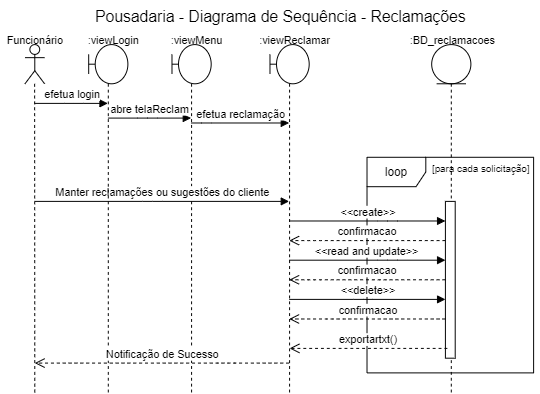

The diagram above was exported from draw.io. Its source (the exported page's mxGraphModel, read from the mxfile embedded in the PNG):
<mxGraphModel dx="1185" dy="588" grid="1" gridSize="10" guides="1" tooltips="1" connect="1" arrows="1" fold="1" page="1" pageScale="1" pageWidth="827" pageHeight="1169" math="0" shadow="0">
  <root>
    <mxCell id="0" />
    <mxCell id="1" parent="0" />
    <mxCell id="DRb9fX6h1mAqjZRfIbY2-1" value="&lt;font style=&quot;font-size: 16px&quot;&gt;Pousadaria - Diagrama de Sequência - Reclamações&lt;/font&gt;" style="text;whiteSpace=wrap;html=1;" parent="1" vertex="1">
      <mxGeometry x="525" y="160" width="385" height="30" as="geometry" />
    </mxCell>
    <mxCell id="DRb9fX6h1mAqjZRfIbY2-2" value="" style="endArrow=none;dashed=1;html=1;" parent="1" edge="1">
      <mxGeometry width="50" height="50" relative="1" as="geometry">
        <mxPoint x="465" y="560" as="sourcePoint" />
        <mxPoint x="464.8299999999999" y="245" as="targetPoint" />
      </mxGeometry>
    </mxCell>
    <mxCell id="DRb9fX6h1mAqjZRfIbY2-3" value="" style="shape=umlLifeline;participant=umlBoundary;perimeter=lifelinePerimeter;whiteSpace=wrap;html=1;container=1;collapsible=0;recursiveResize=0;verticalAlign=top;spacingTop=36;outlineConnect=0;" parent="1" vertex="1">
      <mxGeometry x="605" y="205" width="40" height="355" as="geometry" />
    </mxCell>
    <mxCell id="DRb9fX6h1mAqjZRfIbY2-4" value="&lt;font style=&quot;font-size: 11px&quot;&gt;:viewMenu&lt;/font&gt;" style="text;html=1;align=center;verticalAlign=middle;resizable=0;points=[];autosize=1;" parent="1" vertex="1">
      <mxGeometry x="595" y="190" width="70" height="20" as="geometry" />
    </mxCell>
    <mxCell id="DRb9fX6h1mAqjZRfIbY2-5" value="" style="shape=umlActor;verticalLabelPosition=bottom;verticalAlign=top;html=1;" parent="1" vertex="1">
      <mxGeometry x="455" y="205" width="20" height="40" as="geometry" />
    </mxCell>
    <mxCell id="DRb9fX6h1mAqjZRfIbY2-6" value="&lt;font style=&quot;font-size: 11px&quot;&gt;Funcionário&lt;/font&gt;" style="text;html=1;align=center;verticalAlign=middle;resizable=0;points=[];autosize=1;" parent="1" vertex="1">
      <mxGeometry x="430" y="190" width="70" height="20" as="geometry" />
    </mxCell>
    <mxCell id="DRb9fX6h1mAqjZRfIbY2-7" value="" style="shape=umlLifeline;participant=umlEntity;perimeter=lifelinePerimeter;whiteSpace=wrap;html=1;container=1;collapsible=0;recursiveResize=0;verticalAlign=top;spacingTop=36;outlineConnect=0;" parent="1" vertex="1">
      <mxGeometry x="870" y="205" width="40" height="355" as="geometry" />
    </mxCell>
    <mxCell id="DRb9fX6h1mAqjZRfIbY2-8" value="&lt;font style=&quot;font-size: 11px&quot;&gt;:viewReclamar&lt;/font&gt;" style="text;html=1;align=center;verticalAlign=middle;resizable=0;points=[];autosize=1;" parent="1" vertex="1">
      <mxGeometry x="685" y="190" width="90" height="20" as="geometry" />
    </mxCell>
    <mxCell id="DRb9fX6h1mAqjZRfIbY2-9" value="&lt;font style=&quot;font-size: 11px&quot;&gt;:BD_reclamacoes&lt;/font&gt;" style="text;html=1;align=center;verticalAlign=middle;resizable=0;points=[];autosize=1;" parent="1" vertex="1">
      <mxGeometry x="841" y="190" width="100" height="20" as="geometry" />
    </mxCell>
    <mxCell id="DRb9fX6h1mAqjZRfIbY2-10" value="efetua reclamação" style="html=1;verticalAlign=bottom;endArrow=block;" parent="1" source="DRb9fX6h1mAqjZRfIbY2-3" target="DRb9fX6h1mAqjZRfIbY2-11" edge="1">
      <mxGeometry x="0.0042" width="80" relative="1" as="geometry">
        <mxPoint x="585" y="285" as="sourcePoint" />
        <mxPoint x="545" y="315" as="targetPoint" />
        <Array as="points">
          <mxPoint x="645" y="285" />
        </Array>
        <mxPoint as="offset" />
      </mxGeometry>
    </mxCell>
    <mxCell id="DRb9fX6h1mAqjZRfIbY2-11" value="" style="shape=umlLifeline;participant=umlBoundary;perimeter=lifelinePerimeter;whiteSpace=wrap;html=1;container=1;collapsible=0;recursiveResize=0;verticalAlign=top;spacingTop=36;outlineConnect=0;" parent="1" vertex="1">
      <mxGeometry x="705" y="205" width="40" height="355" as="geometry" />
    </mxCell>
    <mxCell id="DRb9fX6h1mAqjZRfIbY2-12" value="&lt;font style=&quot;font-size: 12px&quot;&gt;loop&lt;/font&gt;" style="shape=umlFrame;whiteSpace=wrap;html=1;" parent="1" vertex="1">
      <mxGeometry x="804" y="320" width="170" height="220" as="geometry" />
    </mxCell>
    <mxCell id="DRb9fX6h1mAqjZRfIbY2-13" value="&lt;font style=&quot;font-size: 10px&quot;&gt;[para cada solicitação]&lt;/font&gt;" style="text;html=1;align=center;verticalAlign=middle;resizable=0;points=[];autosize=1;" parent="1" vertex="1">
      <mxGeometry x="860" y="320" width="120" height="20" as="geometry" />
    </mxCell>
    <mxCell id="DRb9fX6h1mAqjZRfIbY2-14" value="" style="html=1;points=[];perimeter=orthogonalPerimeter;" parent="1" vertex="1">
      <mxGeometry x="884" y="365" width="10" height="160" as="geometry" />
    </mxCell>
    <mxCell id="DRb9fX6h1mAqjZRfIbY2-15" value="efetua login" style="html=1;verticalAlign=bottom;endArrow=block;" parent="1" target="DRb9fX6h1mAqjZRfIbY2-17" edge="1">
      <mxGeometry width="80" relative="1" as="geometry">
        <mxPoint x="465.0000000000002" y="265" as="sourcePoint" />
        <mxPoint x="605" y="265" as="targetPoint" />
        <Array as="points">
          <mxPoint x="505" y="265" />
        </Array>
      </mxGeometry>
    </mxCell>
    <mxCell id="DRb9fX6h1mAqjZRfIbY2-16" value="Manter reclamações ou sugestões do cliente" style="html=1;verticalAlign=bottom;endArrow=block;" parent="1" target="DRb9fX6h1mAqjZRfIbY2-11" edge="1">
      <mxGeometry width="80" relative="1" as="geometry">
        <mxPoint x="465.0000000000002" y="365" as="sourcePoint" />
        <mxPoint x="714.5000000000005" y="595" as="targetPoint" />
        <Array as="points">
          <mxPoint x="585" y="365" />
        </Array>
      </mxGeometry>
    </mxCell>
    <mxCell id="DRb9fX6h1mAqjZRfIbY2-17" value="" style="shape=umlLifeline;participant=umlBoundary;perimeter=lifelinePerimeter;whiteSpace=wrap;html=1;container=1;collapsible=0;recursiveResize=0;verticalAlign=top;spacingTop=36;outlineConnect=0;" parent="1" vertex="1">
      <mxGeometry x="520" y="205" width="40" height="355" as="geometry" />
    </mxCell>
    <mxCell id="DRb9fX6h1mAqjZRfIbY2-18" value="&lt;font style=&quot;font-size: 11px&quot;&gt;:viewLogin&lt;/font&gt;" style="text;html=1;align=center;verticalAlign=middle;resizable=0;points=[];autosize=1;" parent="1" vertex="1">
      <mxGeometry x="510" y="190" width="70" height="20" as="geometry" />
    </mxCell>
    <mxCell id="DRb9fX6h1mAqjZRfIbY2-19" value="abre telaReclam" style="html=1;verticalAlign=bottom;endArrow=block;" parent="1" target="DRb9fX6h1mAqjZRfIbY2-3" edge="1" source="DRb9fX6h1mAqjZRfIbY2-17">
      <mxGeometry width="80" relative="1" as="geometry">
        <mxPoint x="545.0000000000002" y="275" as="sourcePoint" />
        <mxPoint x="554.5000000000002" y="275" as="targetPoint" />
        <Array as="points">
          <mxPoint x="580" y="280" />
        </Array>
      </mxGeometry>
    </mxCell>
    <mxCell id="DRb9fX6h1mAqjZRfIbY2-20" value="Notificação de Sucesso" style="html=1;verticalAlign=bottom;endArrow=open;dashed=1;endSize=8;" parent="1" source="DRb9fX6h1mAqjZRfIbY2-11" edge="1">
      <mxGeometry relative="1" as="geometry">
        <mxPoint x="834.5000000000005" y="685" as="sourcePoint" />
        <mxPoint x="465" y="530" as="targetPoint" />
        <Array as="points">
          <mxPoint x="660" y="530" />
        </Array>
      </mxGeometry>
    </mxCell>
    <mxCell id="DRb9fX6h1mAqjZRfIbY2-21" value="&amp;lt;&amp;lt;create&amp;gt;&amp;gt;" style="html=1;verticalAlign=bottom;endArrow=block;" parent="1" target="DRb9fX6h1mAqjZRfIbY2-14" edge="1">
      <mxGeometry width="80" relative="1" as="geometry">
        <mxPoint x="724.6666666666667" y="385" as="sourcePoint" />
        <mxPoint x="938.3299999999999" y="420" as="targetPoint" />
        <Array as="points">
          <mxPoint x="825" y="385" />
        </Array>
      </mxGeometry>
    </mxCell>
    <mxCell id="DRb9fX6h1mAqjZRfIbY2-22" value="confirmacao" style="html=1;verticalAlign=bottom;endArrow=open;dashed=1;endSize=8;" parent="1" source="DRb9fX6h1mAqjZRfIbY2-14" edge="1">
      <mxGeometry relative="1" as="geometry">
        <mxPoint x="955" y="409.98" as="sourcePoint" />
        <mxPoint x="724.6666666666667" y="405" as="targetPoint" />
        <Array as="points">
          <mxPoint x="820" y="405" />
          <mxPoint x="750" y="405" />
        </Array>
      </mxGeometry>
    </mxCell>
    <mxCell id="DRb9fX6h1mAqjZRfIbY2-23" value="&amp;lt;&amp;lt;read and update&amp;gt;&amp;gt;&amp;nbsp;" style="html=1;verticalAlign=bottom;endArrow=block;" parent="1" edge="1">
      <mxGeometry width="80" relative="1" as="geometry">
        <mxPoint x="724.6666666666667" y="425" as="sourcePoint" />
        <mxPoint x="884" y="425" as="targetPoint" />
        <Array as="points">
          <mxPoint x="825" y="425" />
        </Array>
      </mxGeometry>
    </mxCell>
    <mxCell id="DRb9fX6h1mAqjZRfIbY2-24" value="confirmacao" style="html=1;verticalAlign=bottom;endArrow=open;dashed=1;endSize=8;" parent="1" edge="1">
      <mxGeometry relative="1" as="geometry">
        <mxPoint x="884" y="445" as="sourcePoint" />
        <mxPoint x="724.6666666666667" y="445" as="targetPoint" />
        <Array as="points">
          <mxPoint x="820" y="445" />
          <mxPoint x="750" y="445" />
        </Array>
      </mxGeometry>
    </mxCell>
    <mxCell id="DRb9fX6h1mAqjZRfIbY2-26" value="&amp;lt;&amp;lt;delete&amp;gt;&amp;gt;" style="html=1;verticalAlign=bottom;endArrow=block;" parent="1" edge="1">
      <mxGeometry width="80" relative="1" as="geometry">
        <mxPoint x="724.6666666666667" y="465" as="sourcePoint" />
        <mxPoint x="884" y="465" as="targetPoint" />
        <Array as="points">
          <mxPoint x="800" y="465" />
        </Array>
      </mxGeometry>
    </mxCell>
    <mxCell id="DRb9fX6h1mAqjZRfIbY2-28" value="confirmacao" style="html=1;verticalAlign=bottom;endArrow=open;dashed=1;endSize=8;" parent="1" edge="1">
      <mxGeometry x="-0.0079" relative="1" as="geometry">
        <mxPoint x="884" y="485" as="sourcePoint" />
        <mxPoint x="724.6666666666667" y="485" as="targetPoint" />
        <Array as="points">
          <mxPoint x="770" y="485" />
        </Array>
        <mxPoint as="offset" />
      </mxGeometry>
    </mxCell>
    <mxCell id="DRb9fX6h1mAqjZRfIbY2-29" value="exportartxt()" style="html=1;verticalAlign=bottom;endArrow=open;dashed=1;endSize=8;" parent="1" edge="1">
      <mxGeometry relative="1" as="geometry">
        <mxPoint x="886" y="515" as="sourcePoint" />
        <mxPoint x="725" y="515" as="targetPoint" />
        <Array as="points" />
      </mxGeometry>
    </mxCell>
  </root>
</mxGraphModel>